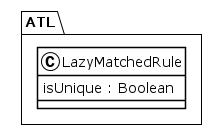

The diagram above was rendered by PlantUML. Its source (embedded in the PNG):
@startuml
!theme plain
package ATL {
class LazyMatchedRule {
	 isUnique : Boolean
}
}
@enduml